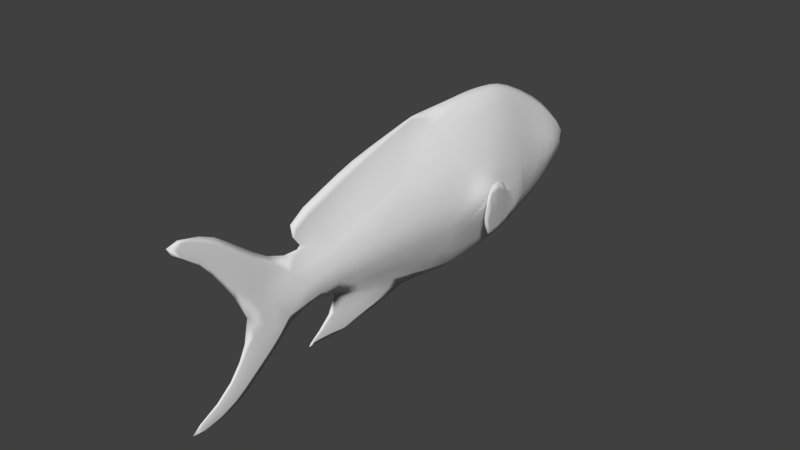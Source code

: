 # Source: orangefish1bUvanimb.blend  (saved by Blender 2.73.0; exported with 4.5.12 LTS)
import bpy
from mathutils import Matrix  # noqa: F401  (used for matrix-valued properties, if any)

bpy.ops.wm.read_factory_settings(use_empty=True)
scene = bpy.context.scene
scene.name = 'Scene'

# ---- collections
col_collection_1 = bpy.data.collections.new('Collection 1'); scene.collection.children.link(col_collection_1)

# ---- world
world_world = bpy.data.worlds.new('World'); scene.world = world_world
world_world.color = (0.05088, 0.05088, 0.05088)
world_world.use_sun_shadow = False
world_world.sun_shadow_jitter_overblur = 0.0
world_world.cycles.sampling_method = 'MANUAL'
world_world.cycles.sample_map_resolution = 256

# ---- meshes
me_plane = bpy.data.meshes.new('Plane')
me_plane.from_pydata([(3.507, 0.02632, 0.08932), (-0.7689, 0.9883, 0.03074), (-2.05, 0.178, 0.02698), (-2.592, -0.1693, 0.01631), (0.3823, -0.3767, 0.553), (1.732, -0.6107, 0.4984), (2.939, -0.01404, 0.3593), (-0.8981, -0.1038, 0.6729), (-2.252, -0.3839, 0.3779), (-2.754, -0.5816, 0.2004), (1.677, 0.06463, 0.5249), (-3.315, -0.7217, 0.02722), (0.1655, 0.08643, 0.7246), (2.462, -0.02968, 0.4248), (0.1723, -0.6876, 0.4984), (1.763, -0.7103, 0.4984), (1.319, -0.1757, 0.4984), (1.226, -0.2079, 0.4984), (1.319, 0.0698, 0.5913), (0.3665, -0.6958, 0.7994), (0.07713, -1.083, 0.8496), (0.1045, 0.9306, 0.998), (-0.2337, -0.08267, 0.9438), (-1.193, -1.231, 0.02913), (-1.728, -0.2754, 0.5173), (-1.436, 0.5664, 0.04314), (-3.796, -1.582, 0.02178), (-3.493, -1.309, 0.03696), (-3.588, -0.3673, 0.0529), (-4.16, 0.07735, 0.03731), (-4.156, -2.021, 0.02645), (-4.435, 0.2752, 0.02645), (0.8096, 0.07714, 0.6502), (0.85, 1.291, 0.2234), (-0.7955, 0.7641, 0.1626), (1.301, 1.314, 0.1745), (1.713, 1.188, 0.1661), (2.615, 0.617, 0.09638), (-1.708, -1.547, 0.01438), (0.2996, -1.145, 0.2068), (1.887, -0.909, 0.2717), (1.37, -1.014, 0.2906), (2.613, -0.652, 0.1337), (3.1, -0.4588, 0.08581), (-3.237, -0.3848, 0.002698), (0.3733, 1.138, 0.2058), (-3.156, -1.099, 0.002315), (0.8909, 0.1384, 0.7482), (1.05, -0.6532, 0.6489), (0.9802, -0.3076, 0.75), (1.495, -0.3611, 0.4984), (0.3008, -0.288, 0.8492), (-1.337, -0.9733, 0.1608), (-0.6673, -0.9657, 0.1738), (-1.658, -1.155, 0.01289), (-1.61, -1.163, 0.01456), (-1.969, -1.489, 0.0216), (3.042, 0.3646, 0.1743), (0.4343, -1.673, 0.0), (2.036, -1.257, 0.0), (0.3818, 1.461, 0.0), (1.729, 1.374, 0.0), (2.687, -1.09, 0.0), (2.662, 1.068, 0.0), (3.165, -0.7475, 0.0), (3.14, 0.7213, 0.0), (3.467, -0.4718, 0.0), (3.507, 0.02632, -0.08932), (3.421, 0.02323, 0.0), (3.861, 0.143, 0.0), (3.78, -0.12, 0.0), (-0.3421, -1.485, 0.0), (-0.7689, 0.9883, -0.03074), (-2.135, -1.095, 0.0), (-2.05, 0.178, -0.02698), (-2.742, -1.318, 0.0), (-2.592, -0.1693, -0.01631), (-3.032, -1.46, 0.0), (-3.157, -0.03599, 0.0), (-3.455, -1.842, 0.0), (-3.631, 0.3048, 0.0), (-3.818, -0.813, 0.0), (-4.697, 0.3362, 0.0), (-4.171, -0.2807, 0.0), (-5.222, -2.302, 0.0), (-3.85, -1.288, 0.0), (-0.7868, 1.246, 0.0), (-1.196, 1.17, 0.0), (-2.476, 0.8865, 0.0), (-3.523, 0.5021, 0.0), (-1.224, -1.609, 0.0), (-2.688, -1.789, 0.0), (0.3823, -0.3767, -0.553), (1.732, -0.6107, -0.4984), (2.939, -0.01404, -0.3593), (-0.8981, -0.1038, -0.6729), (-2.252, -0.3839, -0.3779), (-2.754, -0.5816, -0.2004), (1.677, 0.06463, -0.5249), (-3.315, -0.7217, -0.02722), (0.1655, 0.08643, -0.7246), (2.462, -0.02968, -0.4248), (0.1723, -0.6876, -0.4984), (1.763, -0.7103, -0.4984), (1.319, -0.1757, -0.4984), (1.226, -0.2079, -0.4984), (1.294, 1.412, 0.0), (1.319, 0.0698, -0.5913), (1.426, -1.487, 0.0), (0.3665, -0.6958, -0.7994), (0.07713, -1.083, -0.8496), (0.1045, 0.9306, -0.998), (-0.2337, -0.08267, -0.9438), (-1.193, -1.231, -0.02913), (-1.728, -0.2754, -0.5173), (-2.11, 1.03, 0.0), (-2.121, -1.76, 0.0), (-1.436, 0.5664, -0.04314), (-2.612, -0.1621, 0.0), (-4.145, 0.6121, 0.0), (-3.71, -2.068, 0.0), (-3.796, -1.582, -0.02178), (-3.493, -1.309, -0.03696), (-4.194, -1.814, 0.0), (-3.588, -0.3673, -0.0529), (-5.618, 0.7938, 0.0), (-4.16, 0.07735, -0.03731), (-4.083, -2.18, 0.0), (-4.156, -2.021, -0.02645), (-4.435, 0.2752, -0.02645), (-4.49, 0.1901, 0.0), (-4.379, 0.7416, 0.0), (0.8712, 1.415, 0.0), (0.8096, 0.07714, -0.6502), (0.85, 1.291, -0.2234), (-0.7955, 0.7641, -0.1626), (1.301, 1.314, -0.1745), (1.713, 1.188, -0.1661), (2.615, 0.617, -0.09638), (-1.708, -1.701, 0.0), (-1.708, -1.547, -0.01438), (-2.582, -1.576, 0.0), (0.2996, -1.145, -0.2068), (1.887, -0.909, -0.2717), (1.37, -1.014, -0.2906), (2.613, -0.652, -0.1337), (3.1, -0.4588, -0.08581), (-3.237, -0.3848, -0.002698), (0.3733, 1.138, -0.2058), (-3.156, -1.099, -0.002315), (0.8909, 0.1384, -0.7482), (1.05, -0.6532, -0.6489), (0.9802, -0.3076, -0.75), (1.495, -0.3611, -0.4984), (0.3008, -0.288, -0.8492), (-1.337, -0.9733, -0.1608), (-0.6673, -0.9657, -0.1738), (-1.658, -1.155, -0.01289), (-1.61, -1.163, -0.01456), (-1.969, -1.489, -0.0216), (-2.787, -1.785, 0.0), (3.042, 0.3646, -0.1743)], [], [(32, 18, 35, 33), (36, 10, 13, 37), (43, 64, 66, 0), (0, 66, 70), (33, 35, 106, 132), (24, 25, 2, 8), (8, 2, 3, 9), (9, 3, 78, 44, 11), (11, 44, 28, 81), (31, 131, 125), (30, 123, 84), (3, 2, 88, 89), (2, 25, 115, 88), (1, 60, 86, 87), (71, 23, 38, 139, 90), (14, 17, 16, 4), (42, 40, 59, 62), (73, 8, 9, 75), (42, 62, 64, 43), (75, 9, 11, 46, 77), (58, 39, 53, 71), (77, 46, 27, 79), (4, 16, 18, 32, 12), (52, 24, 8, 73), (58, 108, 41, 39), (16, 17, 22, 21, 47), (16, 50, 5, 10, 18), (18, 10, 36, 35), (108, 59, 40, 41), (22, 20, 19, 51, 21), (17, 15, 20, 22), (15, 5, 48, 19, 20), (53, 7, 24, 52), (139, 38, 116), (7, 34, 1, 25, 24), (25, 1, 87, 115), (3, 89, 118), (78, 3, 118), (28, 80, 119, 29), (27, 81, 85, 26), (127, 30, 84), (79, 27, 26, 120), (130, 31, 125, 82), (81, 28, 29, 83), (120, 26, 30, 127), (26, 85, 123, 30), (29, 119, 131, 31), (83, 29, 31, 130), (34, 45, 60, 1), (7, 12, 32, 33, 45, 34), (61, 36, 37, 63), (6, 57, 37, 13), (35, 36, 61, 106), (13, 42, 43, 6), (39, 41, 17, 14), (41, 40, 15, 17), (10, 5, 15, 40, 42, 13), (71, 53, 52, 23), (44, 78, 80, 28), (45, 33, 132, 60), (46, 11, 81, 27), (50, 16, 47, 49), (49, 47, 21, 51), (5, 50, 49, 48), (48, 49, 51, 19), (39, 14, 4, 12, 7, 53), (23, 52, 73, 54, 55), (69, 0, 68), (0, 70, 68), (141, 91, 160, 56), (73, 141, 56, 54), (54, 56, 38, 23, 55), (56, 160, 116, 38), (6, 0, 57), (57, 65, 63, 37), (0, 69, 65, 57), (6, 43, 0), (133, 134, 136, 107), (137, 138, 101, 98), (146, 67, 66, 64), (67, 70, 66), (134, 132, 106, 136), (114, 96, 74, 117), (96, 97, 76, 74), (97, 99, 147, 78, 76), (99, 81, 124, 147), (129, 125, 131), (128, 84, 123), (76, 89, 88, 74), (74, 88, 115, 117), (72, 87, 86, 60), (71, 90, 139, 140, 113), (102, 92, 104, 105), (145, 62, 59, 143), (73, 75, 97, 96), (145, 146, 64, 62), (75, 77, 149, 99, 97), (58, 71, 156, 142), (77, 79, 122, 149), (92, 100, 133, 107, 104), (155, 73, 96, 114), (58, 142, 144, 108), (104, 150, 111, 112, 105), (104, 107, 98, 93, 153), (107, 136, 137, 98), (108, 144, 143, 59), (112, 111, 154, 109, 110), (105, 112, 110, 103), (103, 110, 109, 151, 93), (156, 155, 114, 95), (139, 116, 140), (95, 114, 117, 72, 135), (117, 115, 87, 72), (76, 118, 89), (78, 118, 76), (124, 126, 119, 80), (122, 121, 85, 81), (127, 84, 128), (79, 120, 121, 122), (130, 82, 125, 129), (81, 83, 126, 124), (120, 127, 128, 121), (121, 128, 123, 85), (126, 129, 131, 119), (83, 130, 129, 126), (135, 72, 60, 148), (95, 135, 148, 134, 133, 100), (61, 63, 138, 137), (94, 101, 138, 161), (136, 106, 61, 137), (101, 94, 146, 145), (142, 102, 105, 144), (144, 105, 103, 143), (98, 101, 145, 143, 103, 93), (71, 113, 155, 156), (147, 124, 80, 78), (148, 60, 132, 134), (149, 122, 81, 99), (153, 152, 150, 104), (152, 154, 111, 150), (93, 151, 152, 153), (151, 109, 154, 152), (142, 156, 95, 100, 92, 102), (113, 158, 157, 73, 155), (69, 68, 67), (67, 68, 70), (141, 159, 160, 91), (73, 157, 159, 141), (157, 158, 113, 140, 159), (159, 140, 116, 160), (94, 161, 67), (161, 138, 63, 65), (67, 161, 65, 69), (94, 67, 146)])
me_plane.polygons.foreach_set('use_smooth', [True] * 154)
_uv = me_plane.uv_layers.new(name='UVMap')
_uv.uv.foreach_set('vector', [0.2232, 0.3269, 0.2143, 0.2727, 0.3646, 0.2581, 0.3687, 0.3065, 0.343, 0.2159, 0.2078, 0.2345, 0.1837, 0.152, 0.2581, 0.1268, 0.1166, 0.08841, 0.07841, 0.08473, 0.1087, 0.04926, 0.1717, 0.03927, 0.1717, 0.03927, 0.1087, 0.04926, 0.1484, 0.0118, 0.8378, 0.5176, 0.8333, 0.5644, 0.8091, 0.563, 0.8069, 0.519, 0.2126, 0.6002, 0.3074, 0.5574, 0.2671, 0.6273, 0.2044, 0.6568, 0.2044, 0.6568, 0.2671, 0.6273, 0.2311, 0.6891, 0.1842, 0.7119, 0.1842, 0.7119, 0.2311, 0.6891, 0.2554, 0.7474, 0.2129, 0.7602, 0.1722, 0.7726, 0.1722, 0.7726, 0.2129, 0.7602, 0.2207, 0.7974, 0.1674, 0.827, 0.3125, 0.8795, 0.3697, 0.8678, 0.3935, 0.9987, 0.02123, 0.8777, 0.0473, 0.8791, 0.0005747, 0.9942, 0.2311, 0.6891, 0.2671, 0.6273, 0.3614, 0.6639, 0.3279, 0.7798, 0.2671, 0.6273, 0.3074, 0.5574, 0.3743, 0.6233, 0.3614, 0.6639, 0.3508, 0.4815, 0.3935, 0.3534, 0.3829, 0.4801, 0.3791, 0.5245, 0.03492, 0.4661, 0.07894, 0.5535, 0.04637, 0.612, 0.02686, 0.6138, 0.03172, 0.5612, 0.1343, 0.4034, 0.1796, 0.2856, 0.1824, 0.2753, 0.171, 0.3774, 0.09983, 0.1426, 0.07964, 0.2232, 0.03041, 0.2108, 0.04215, 0.1396, 0.1087, 0.6517, 0.2044, 0.6568, 0.1842, 0.7119, 0.08917, 0.7189, 0.09983, 0.1426, 0.04215, 0.1396, 0.07841, 0.08473, 0.1166, 0.08841, 0.08917, 0.7189, 0.1842, 0.7119, 0.1722, 0.7726, 0.1224, 0.7602, 0.07546, 0.7515, 0.0006098, 0.3859, 0.07126, 0.3945, 0.1068, 0.4949, 0.03492, 0.4661, 0.07546, 0.7515, 0.1224, 0.7602, 0.1013, 0.7987, 0.0336, 0.801, 0.171, 0.3774, 0.1824, 0.2753, 0.2143, 0.2727, 0.2232, 0.3269, 0.2343, 0.3954, 0.115, 0.5661, 0.2126, 0.6002, 0.2044, 0.6568, 0.1087, 0.6517, 0.0006098, 0.3859, 0.01011, 0.2783, 0.07399, 0.2795, 0.07126, 0.3945, 0.9677, 0.1812, 0.9566, 0.1764, 0.8463, 0.04879, 0.9677, 0.0, 0.962, 0.1218, 0.1824, 0.2753, 0.1567, 0.2589, 0.1222, 0.2367, 0.2078, 0.2345, 0.2143, 0.2727, 0.2143, 0.2727, 0.2078, 0.2345, 0.343, 0.2159, 0.3646, 0.2581, 0.01011, 0.2783, 0.03041, 0.2108, 0.07964, 0.2232, 0.07399, 0.2795, 0.2216, 0.4405, 0.09092, 0.4194, 0.1346, 0.3838, 0.1872, 0.386, 0.3445, 0.3925, 0.9566, 0.1764, 0.9588, 0.2543, 0.7826, 0.147, 0.8463, 0.04879, 0.1093, 0.2347, 0.1222, 0.2367, 0.1284, 0.3103, 0.1346, 0.3838, 0.09092, 0.4194, 0.1068, 0.4949, 0.2246, 0.5105, 0.2126, 0.6002, 0.115, 0.5661, 0.02686, 0.6138, 0.04637, 0.612, 0.02526, 0.6583, 0.2246, 0.5105, 0.3249, 0.4874, 0.3508, 0.4815, 0.3074, 0.5574, 0.2126, 0.6002, 0.3074, 0.5574, 0.3508, 0.4815, 0.3791, 0.5245, 0.3743, 0.6233, 0.8046, 0.6874, 0.8087, 0.6102, 0.8067, 0.6855, 0.8109, 0.6102, 0.8128, 0.6722, 0.8107, 0.67, 0.2207, 0.7974, 0.3047, 0.7936, 0.3503, 0.8445, 0.2841, 0.8526, 0.1013, 0.7987, 0.1674, 0.827, 0.1084, 0.8362, 0.07108, 0.8341, 0.0, 0.8718, 0.02123, 0.8777, 0.0005747, 0.9942, 0.0336, 0.801, 0.1013, 0.7987, 0.07108, 0.8341, 0.008795, 0.8309, 0.3023, 0.8862, 0.3125, 0.8795, 0.3935, 0.9987, 0.3234, 0.9064, 0.1674, 0.827, 0.2207, 0.7974, 0.2841, 0.8526, 0.2389, 0.8581, 0.008795, 0.8309, 0.07108, 0.8341, 0.02123, 0.8777, 0.0, 0.8718, 0.07108, 0.8341, 0.1084, 0.8362, 0.0473, 0.8791, 0.02123, 0.8777, 0.2841, 0.8526, 0.3503, 0.8445, 0.3697, 0.8678, 0.3125, 0.8795, 0.2389, 0.8581, 0.2841, 0.8526, 0.3125, 0.8795, 0.3023, 0.8862, 0.3249, 0.4874, 0.356, 0.3589, 0.3935, 0.3534, 0.3508, 0.4815, 0.2246, 0.5105, 0.2343, 0.3954, 0.2232, 0.3269, 0.3687, 0.3065, 0.356, 0.3589, 0.3249, 0.4874, 0.3638, 0.2114, 0.343, 0.2159, 0.2581, 0.1268, 0.3126, 0.116, 0.1782, 0.1009, 0.2216, 0.08474, 0.2581, 0.1268, 0.1837, 0.152, 0.8333, 0.5644, 0.8378, 0.6102, 0.8122, 0.6091, 0.8091, 0.563, 0.1837, 0.152, 0.09983, 0.1426, 0.1166, 0.08841, 0.1782, 0.1009, 0.07126, 0.3945, 0.07399, 0.2795, 0.1796, 0.2856, 0.1343, 0.4034, 0.07399, 0.2795, 0.07964, 0.2232, 0.1093, 0.2347, 0.1796, 0.2856, 0.2078, 0.2345, 0.1222, 0.2367, 0.1093, 0.2347, 0.07964, 0.2232, 0.09983, 0.1426, 0.1837, 0.152, 0.03492, 0.4661, 0.1068, 0.4949, 0.115, 0.5661, 0.07894, 0.5535, 0.2129, 0.7602, 0.2554, 0.7474, 0.3047, 0.7936, 0.2207, 0.7974, 0.8375, 0.4718, 0.8378, 0.5176, 0.8069, 0.519, 0.8032, 0.4671, 0.1224, 0.7602, 0.1722, 0.7726, 0.1674, 0.827, 0.1013, 0.7987, 0.1567, 0.2589, 0.1824, 0.2753, 0.231, 0.3178, 0.174, 0.3137, 0.174, 0.3137, 0.231, 0.3178, 0.3445, 0.3925, 0.1872, 0.386, 0.1222, 0.2367, 0.1567, 0.2589, 0.174, 0.3137, 0.1284, 0.3103, 0.1284, 0.3103, 0.174, 0.3137, 0.1872, 0.386, 0.1346, 0.3838, 0.07126, 0.3945, 0.1343, 0.4034, 0.171, 0.3774, 0.2343, 0.3954, 0.2246, 0.5105, 0.1068, 0.4949, 0.07894, 0.5535, 0.115, 0.5661, 0.1087, 0.6517, 0.09468, 0.6019, 0.09306, 0.5969, 0.8046, 0.6102, 0.8046, 0.6511, 0.7911, 0.6576, 0.7826, 0.6854, 0.8035, 0.6576, 0.7891, 0.6967, 0.05474, 0.7051, 0.02946, 0.7189, 0.03133, 0.7294, 0.05728, 0.6389, 0.1087, 0.6517, 0.05474, 0.7051, 0.05728, 0.6389, 0.09468, 0.6019, 0.09468, 0.6019, 0.05728, 0.6389, 0.04637, 0.612, 0.07894, 0.5535, 0.09306, 0.5969, 0.05728, 0.6389, 0.03133, 0.7294, 0.02526, 0.6583, 0.04637, 0.612, 0.1782, 0.1009, 0.1717, 0.03927, 0.2216, 0.08474, 0.2216, 0.08474, 0.2626, 0.0695, 0.3126, 0.116, 0.2581, 0.1268, 0.1717, 0.03927, 0.1802, 0.0, 0.2626, 0.0695, 0.2216, 0.08474, 0.1782, 0.1009, 0.1166, 0.08841, 0.1717, 0.03927, 0.5904, 0.6741, 0.75, 0.693, 0.7477, 0.7413, 0.5839, 0.7282, 0.7266, 0.7836, 0.6452, 0.873, 0.5597, 0.8488, 0.5798, 0.7664, 0.5057, 0.912, 0.56, 0.9609, 0.501, 0.951, 0.471, 0.9157, 0.56, 0.9609, 0.5402, 0.9883, 0.501, 0.951, 0.7826, 0.5218, 0.8069, 0.519, 0.8091, 0.563, 0.7902, 0.5677, 0.5848, 0.4005, 0.5818, 0.3436, 0.6567, 0.3721, 0.6959, 0.4419, 0.5818, 0.3436, 0.5684, 0.2882, 0.6214, 0.3104, 0.6567, 0.3721, 0.5684, 0.2882, 0.5627, 0.2272, 0.6039, 0.2394, 0.646, 0.252, 0.6214, 0.3104, 0.5627, 0.2272, 0.559, 0.1727, 0.6098, 0.2022, 0.6039, 0.2394, 0.7015, 0.1196, 0.7826, 0.0, 0.7591, 0.131, 0.4135, 0.1227, 0.3941, 0.006201, 0.4403, 0.1212, 0.6214, 0.3104, 0.7177, 0.2192, 0.7508, 0.335, 0.6567, 0.3721, 0.6567, 0.3721, 0.7508, 0.335, 0.7636, 0.3756, 0.6959, 0.4419, 0.7392, 0.5176, 0.7683, 0.4744, 0.7721, 0.5188, 0.7826, 0.6455, 0.428, 0.5344, 0.4249, 0.4392, 0.4201, 0.3867, 0.4388, 0.3885, 0.4705, 0.4468, 0.5081, 0.5977, 0.5424, 0.6236, 0.5556, 0.7256, 0.5529, 0.7153, 0.4873, 0.858, 0.4352, 0.861, 0.4236, 0.7898, 0.4623, 0.7777, 0.501, 0.3483, 0.4817, 0.2812, 0.5684, 0.2882, 0.5818, 0.3436, 0.4873, 0.858, 0.5057, 0.912, 0.471, 0.9157, 0.4352, 0.861, 0.4817, 0.2812, 0.4681, 0.2487, 0.5144, 0.2398, 0.5627, 0.2272, 0.5684, 0.2882, 0.3941, 0.6147, 0.428, 0.5344, 0.4927, 0.5056, 0.4564, 0.6063, 0.4681, 0.2487, 0.4267, 0.1994, 0.4923, 0.2014, 0.5144, 0.2398, 0.5424, 0.6236, 0.5987, 0.6057, 0.5904, 0.6741, 0.5839, 0.7282, 0.5556, 0.7256, 0.5013, 0.4343, 0.501, 0.3483, 0.5818, 0.3436, 0.5848, 0.4005, 0.3941, 0.6147, 0.4564, 0.6063, 0.4561, 0.7215, 0.4035, 0.7223, 0.8162, 0.3989, 0.8559, 0.3565, 0.921, 0.2543, 1.0, 0.346, 0.8286, 0.3992, 0.5556, 0.7256, 0.5839, 0.7282, 0.5798, 0.7664, 0.4961, 0.7644, 0.5303, 0.7421, 0.5839, 0.7282, 0.7477, 0.7413, 0.7266, 0.7836, 0.5798, 0.7664, 0.4035, 0.7223, 0.4561, 0.7215, 0.4623, 0.7777, 0.4236, 0.7898, 0.5782, 0.561, 0.6977, 0.6086, 0.5476, 0.6156, 0.4974, 0.6179, 0.4524, 0.5826, 0.8286, 0.3992, 1.0, 0.346, 1.0, 0.4561, 0.7826, 0.4671, 0.4834, 0.7665, 0.4524, 0.5826, 0.4974, 0.6179, 0.4968, 0.6912, 0.4961, 0.7644, 0.4927, 0.5056, 0.5013, 0.4343, 0.5848, 0.4005, 0.591, 0.4905, 0.4201, 0.3867, 0.4185, 0.3421, 0.4388, 0.3885, 0.591, 0.4905, 0.5848, 0.4005, 0.6959, 0.4419, 0.7392, 0.5176, 0.7088, 0.5121, 0.6959, 0.4419, 0.7636, 0.3756, 0.7683, 0.4744, 0.7392, 0.5176, 0.8087, 0.6874, 0.8067, 0.6855, 0.8087, 0.6102, 0.8109, 0.6102, 0.8107, 0.67, 0.8087, 0.6722, 0.6098, 0.2022, 0.673, 0.1466, 0.7399, 0.1544, 0.6947, 0.2055, 0.4923, 0.2014, 0.463, 0.1661, 0.5007, 0.1638, 0.559, 0.1727, 0.3935, 0.1287, 0.3941, 0.006201, 0.4135, 0.1227, 0.4267, 0.1994, 0.4022, 0.1696, 0.463, 0.1661, 0.4923, 0.2014, 0.6924, 0.1129, 0.7133, 0.09257, 0.7826, 0.0, 0.7015, 0.1196, 0.559, 0.1727, 0.6297, 0.1413, 0.673, 0.1466, 0.6098, 0.2022, 0.4022, 0.1696, 0.3935, 0.1287, 0.4135, 0.1227, 0.463, 0.1661, 0.463, 0.1661, 0.4135, 0.1227, 0.4403, 0.1212, 0.5007, 0.1638, 0.673, 0.1466, 0.7015, 0.1196, 0.7591, 0.131, 0.7399, 0.1544, 0.6297, 0.1413, 0.6924, 0.1129, 0.7015, 0.1196, 0.673, 0.1466, 0.7088, 0.5121, 0.7392, 0.5176, 0.7826, 0.6455, 0.738, 0.6406, 0.591, 0.4905, 0.7088, 0.5121, 0.738, 0.6406, 0.75, 0.693, 0.5904, 0.6741, 0.5987, 0.6057, 0.7533, 0.7877, 0.7026, 0.8834, 0.6452, 0.873, 0.7266, 0.7836, 0.5566, 0.8998, 0.5597, 0.8488, 0.6452, 0.873, 0.6063, 0.9154, 0.7477, 0.7413, 0.7639, 0.7419, 0.7533, 0.7877, 0.7266, 0.7836, 0.5597, 0.8488, 0.5566, 0.8998, 0.5057, 0.912, 0.4873, 0.858, 0.4564, 0.6063, 0.5081, 0.5977, 0.5529, 0.7153, 0.4561, 0.7215, 0.4561, 0.7215, 0.5529, 0.7153, 0.4834, 0.7665, 0.4623, 0.7777, 0.5798, 0.7664, 0.5597, 0.8488, 0.4873, 0.858, 0.4623, 0.7777, 0.4834, 0.7665, 0.4961, 0.7644, 0.428, 0.5344, 0.4705, 0.4468, 0.5013, 0.4343, 0.4927, 0.5056, 0.6039, 0.2394, 0.6098, 0.2022, 0.6947, 0.2055, 0.646, 0.252, 0.738, 0.6406, 0.7826, 0.6455, 0.7701, 0.697, 0.75, 0.693, 0.5144, 0.2398, 0.4923, 0.2014, 0.559, 0.1727, 0.5627, 0.2272, 0.5303, 0.7421, 0.5382, 0.6877, 0.5946, 0.6833, 0.5556, 0.7256, 0.5382, 0.6877, 0.5476, 0.6156, 0.6977, 0.6086, 0.5946, 0.6833, 0.4961, 0.7644, 0.4968, 0.6912, 0.5382, 0.6877, 0.5303, 0.7421, 0.4968, 0.6912, 0.4974, 0.6179, 0.5476, 0.6156, 0.5382, 0.6877, 0.4564, 0.6063, 0.4927, 0.5056, 0.591, 0.4905, 0.5987, 0.6057, 0.5424, 0.6236, 0.5081, 0.5977, 0.4705, 0.4468, 0.485, 0.4033, 0.4867, 0.3983, 0.501, 0.3483, 0.5013, 0.4343, 0.8046, 0.6102, 0.7911, 0.6576, 0.7826, 0.6467, 0.8035, 0.6915, 0.7891, 0.6967, 0.8035, 0.6576, 0.4476, 0.2952, 0.4493, 0.3614, 0.4245, 0.271, 0.4226, 0.2815, 0.501, 0.3483, 0.4867, 0.3983, 0.4493, 0.3614, 0.4476, 0.2952, 0.4867, 0.3983, 0.485, 0.4033, 0.4705, 0.4468, 0.4388, 0.3885, 0.4493, 0.3614, 0.4493, 0.3614, 0.4388, 0.3885, 0.4185, 0.3421, 0.4245, 0.271, 0.5566, 0.8998, 0.6063, 0.9154, 0.56, 0.9609, 0.6063, 0.9154, 0.6452, 0.873, 0.7026, 0.8834, 0.6531, 0.9301, 0.56, 0.9609, 0.6063, 0.9154, 0.6531, 0.9301, 0.5716, 1.0, 0.5566, 0.8998, 0.56, 0.9609, 0.5057, 0.912])
me_plane.use_remesh_preserve_volume = False
me_plane.use_remesh_preserve_attributes = False
me_plane.use_mirror_vertex_groups = False
me_plane.update()
arm_armature = bpy.data.armatures.new('Armature')  # bones are not reproduced

# ---- objects
ob_armature = bpy.data.objects.new('Armature', arm_armature)
ob_plane = bpy.data.objects.new('Plane', me_plane)

# ---- transforms, parenting, visibility, modifiers, constraints
ob_armature.location = (1.996, 0.0, 0.0)
ob_armature.rotation_euler = (-0.0, -1.571, 0.0)
ob_armature.show_in_front = True
ob_armature.lineart.crease_threshold = 0.0
ob_plane.parent = ob_armature
ob_plane.matrix_parent_inverse = Matrix(((-4.371e-08, 0.0, 1.0, 8.723e-08), (0.0, 1.0, 0.0, 0.0), (-1.0, 0.0, -4.371e-08, 1.996), (0.0, 0.0, 0.0, 1.0)))
ob_plane.location = (-8.259e-08, 0.01418, 0.312)
ob_plane.rotation_euler = (1.571, 0.08727, 1.571)
ob_plane.lineart.crease_threshold = 0.0
_vg = ob_plane.vertex_groups.new(name='Bone')
for _i, _w in zip([0, 1, 4, 5, 6, 10, 12, 13, 14, 15, 16, 17, 18, 19, 20, 32, 33, 34, 35, 36, 37, 39, 40, 41, 42, 43, 45, 47, 48, 49, 50, 57, 58, 59, 60, 61, 62, 63, 64, 65, 66, 67, 68, 69, 70, 72, 86, 87, 92, 93, 94, 98, 100, 101, 102, 103, 104, 105, 106, 107, 108, 132, 133, 134, 135, 136, 137, 138, 142, 143, 144, 145, 146, 148, 151, 152, 153, 161], [0.9806, 0.07305, 0.07669, 0.789, 0.9753, 0.9221, 0.06169, 0.9577, 0.08559, 0.7913, 0.359, 0.4478, 0.7149, 0.05759, 0.05737, 0.2355, 0.471, 0.09227, 0.7148, 0.8589, 0.9515, 0.09107, 0.9024, 0.77, 0.9731, 0.9801, 0.2669, 0.02853, 0.3737, 0.09136, 0.6193, 0.9737, 0.1238, 0.9079, 0.2642, 0.8498, 0.9715, 0.9476, 0.9811, 0.974, 0.9822, 0.9816, 0.9813, 0.9809, 0.9818, 0.0708, 0.1212, 0.05287, 0.03566, 0.7246, 0.9815, 0.9184, 0.03766, 0.9788, 0.02472, 0.6896, 0.2787, 0.1944, 0.719, 0.6957, 0.7678, 0.5485, 0.2666, 0.4748, 0.07999, 0.7135, 0.8571, 0.9553, 0.08641, 0.8757, 0.7292, 0.976, 0.982, 0.2783, 0.1776, 0.03719, 0.579, 0.9761]): _vg.add([_i], _w, 'REPLACE')
_vg = ob_plane.vertex_groups.new(name='Bone.001')
for _i, _w in zip([1, 2, 4, 5, 7, 10, 12, 14, 15, 16, 17, 18, 19, 20, 23, 25, 32, 33, 34, 35, 36, 37, 39, 40, 41, 45, 48, 50, 53, 58, 59, 60, 61, 63, 71, 72, 74, 86, 87, 88, 90, 92, 93, 95, 100, 102, 103, 104, 105, 106, 107, 108, 113, 115, 117, 132, 133, 134, 135, 136, 137, 142, 143, 144, 148, 153, 156], [0.3283, 0.0001189, 0.8227, 0.05886, 0.1215, 0.01105, 0.7554, 0.8103, 0.0628, 0.0967, 0.1782, 0.1388, 0.007577, 0.01792, 0.01478, 0.09109, 0.635, 0.3795, 0.4053, 0.1909, 0.08661, 0.003769, 0.7554, 0.02257, 0.1302, 0.4972, 0.03022, 0.06033, 0.08767, 0.7365, 0.01835, 0.4694, 0.09266, 0.00988, 0.1099, 0.3633, 0.003844, 0.4001, 0.2599, 0.006931, 0.04447, 0.7942, 0.04153, 0.1113, 0.8083, 0.8155, 0.04376, 0.08313, 0.135, 0.1864, 0.1114, 0.138, 0.01983, 0.08272, 0.1058, 0.3132, 0.611, 0.3658, 0.4661, 0.1846, 0.08377, 0.754, 0.01306, 0.1234, 0.4646, 0.04753, 0.08015]): _vg.add([_i], _w, 'REPLACE')
_vg = ob_plane.vertex_groups.new(name='Bone.002')
for _i, _w in zip([1, 2, 3, 4, 7, 8, 12, 14, 23, 24, 25, 32, 33, 34, 35, 38, 39, 45, 52, 53, 54, 55, 56, 58, 60, 71, 72, 73, 74, 76, 78, 86, 87, 88, 89, 90, 91, 92, 95, 96, 100, 102, 106, 113, 114, 115, 116, 117, 118, 132, 133, 134, 135, 136, 139, 140, 141, 142, 148, 155, 156, 157, 158, 159, 160], [0.4391, 0.271, 0.08747, 0.02845, 0.8403, 0.08455, 0.1485, 0.06319, 0.7439, 0.8518, 0.6592, 0.047, 0.08259, 0.4159, 0.03018, 0.4628, 0.1387, 0.1569, 0.8793, 0.8849, 0.4079, 0.5721, 0.3209, 0.1184, 0.1885, 0.8408, 0.4391, 0.1164, 0.2718, 0.0898, 0.01041, 0.3574, 0.5293, 0.2674, 0.1909, 0.6757, 0.3456, 0.03631, 0.8525, 0.08046, 0.1088, 0.05665, 0.03524, 0.73, 0.8702, 0.6038, 0.3525, 0.6402, 0.09037, 0.07771, 0.04682, 0.09042, 0.3802, 0.03434, 0.4967, 0.4898, 0.3377, 0.137, 0.1854, 0.8819, 0.8941, 0.3923, 0.5879, 0.3381, 0.344]): _vg.add([_i], _w, 'REPLACE')
_vg = ob_plane.vertex_groups.new(name='Bone.003')
for _i, _w in zip([1, 2, 3, 8, 9, 23, 24, 25, 26, 27, 28, 29, 30, 31, 34, 38, 44, 46, 52, 54, 55, 56, 60, 71, 72, 73, 74, 75, 76, 77, 78, 79, 80, 82, 83, 84, 85, 86, 87, 88, 89, 90, 91, 96, 97, 113, 114, 115, 116, 117, 118, 119, 120, 121, 122, 123, 124, 125, 126, 127, 128, 129, 130, 131, 135, 139, 140, 141, 147, 149, 155, 157, 158, 159, 160], [0.07316, 0.6594, 0.7657, 0.9032, 0.9643, 0.2169, 0.1243, 0.2053, 0.1001, 0.08496, 0.06188, 0.08226, 0.09124, 0.07942, 0.03048, 0.5243, 0.1267, 0.117, 0.106, 0.5775, 0.4078, 0.6697, 0.002651, 0.01067, 0.0813, 0.8743, 0.6561, 0.8743, 0.7616, 0.1545, 0.3012, 0.08309, 0.06955, 0.07946, 0.07857, 0.0849, 0.1169, 0.06078, 0.106, 0.6492, 0.6507, 0.2675, 0.6453, 0.9087, 0.9707, 0.2278, 0.1127, 0.2683, 0.6386, 0.2078, 0.7012, 0.07872, 0.08811, 0.09686, 0.0881, 0.0944, 0.06063, 0.07895, 0.08213, 0.09009, 0.09131, 0.07942, 0.08044, 0.07696, 0.03513, 0.4889, 0.5045, 0.6531, 0.1179, 0.1262, 0.1044, 0.5953, 0.3925, 0.6529, 0.6469]): _vg.add([_i], _w, 'REPLACE')
_vg = ob_plane.vertex_groups.new(name='Bone.004')
for _i, _w in zip([2, 3, 9, 11, 26, 27, 28, 29, 30, 31, 44, 46, 74, 75, 76, 77, 78, 79, 80, 81, 82, 83, 84, 85, 88, 89, 97, 99, 118, 119, 120, 121, 122, 123, 124, 125, 126, 127, 128, 129, 130, 131, 147, 149], [0.02157, 0.1379, 0.01195, 0.9948, 0.8995, 0.9145, 0.9342, 0.9139, 0.9084, 0.9171, 0.8654, 0.8819, 0.02234, 0.1176, 0.1392, 0.8441, 0.6656, 0.9164, 0.9253, 0.9995, 0.9171, 0.9182, 0.9148, 0.8826, 0.04007, 0.1429, 0.0009979, 0.9971, 0.1995, 0.9175, 0.9115, 0.9027, 0.9113, 0.9052, 0.9343, 0.9176, 0.9138, 0.9096, 0.9084, 0.917, 0.9161, 0.9196, 0.8695, 0.8727]): _vg.add([_i], _w, 'REPLACE')
_vg = ob_plane.vertex_groups.new(name='Bone.005')
for _i, _w in zip([59, 92, 93, 98, 102, 103, 104, 105, 107, 108, 109, 110, 112, 133, 134, 136, 143, 144, 150, 151, 152, 153, 154], [0.009526, 0.08877, 0.2073, 0.04772, 0.07229, 0.2237, 0.465, 0.5296, 0.1348, 0.02897, 0.4118, 0.4001, 0.1364, 0.04876, 0.006644, 0.009899, 0.07078, 0.1001, 0.1921, 0.4574, 0.8209, 0.3782, 0.1937]): _vg.add([_i], _w, 'REPLACE')
_vg = ob_plane.vertex_groups.new(name='Bone.007')
for _i, _w in zip([1, 34, 72, 86, 87, 92, 103, 104, 105, 107, 109, 110, 111, 112, 150, 151, 152, 154], [0.07302, 0.01468, 0.01313, 0.03533, 0.02838, 0.007581, 0.0153, 0.167, 0.1315, 0.03769, 0.6128, 0.6494, 1.007, 0.873, 0.7825, 0.3454, 0.1288, 0.8168]): _vg.add([_i], _w, 'REPLACE')
_vg = ob_plane.vertex_groups.new(name='Bone.006')
for _i, _w in zip([4, 5, 10, 15, 16, 17, 18, 19, 20, 22, 32, 40, 41, 47, 48, 49, 50, 51], [0.02161, 0.1659, 0.03848, 0.1228, 0.3701, 0.1789, 0.09275, 0.1723, 0.1536, 0.07367, 0.04842, 0.02725, 0.03932, 0.1924, 0.2373, 0.7234, 0.3219, 0.1127]): _vg.add([_i], _w, 'REPLACE')
_vg = ob_plane.vertex_groups.new(name='Bone.008')
for _i, _w in zip([16, 17, 18, 19, 20, 21, 22, 47, 48, 49, 51], [0.1663, 0.18, 0.02414, 0.739, 0.7524, 1.001, 0.9082, 0.7428, 0.3435, 0.1709, 0.8736]): _vg.add([_i], _w, 'REPLACE')
_m = ob_plane.modifiers.new('Subsurf', 'SUBSURF')
_m.uv_smooth = 'PRESERVE_CORNERS'
_m.quality = 1
_m.render_levels = 1
_m.show_only_control_edges = False
_m = ob_plane.modifiers.new('Armature', 'ARMATURE')
_m.object = ob_armature

# ---- collection membership
col_collection_1.objects.link(ob_armature)
col_collection_1.objects.link(ob_plane)

# ---- scene / render settings (as saved in the file)
scene.frame_start = 0; scene.frame_end = 32; scene.frame_set(0)
scene.render.engine = 'BLENDER_EEVEE_NEXT'
scene.render.resolution_percentage = 50
scene.render.dither_intensity = 0.0
scene.cycles.use_denoising = False
scene.cycles.samples = 10
scene.cycles.sampling_pattern = 'TABULATED_SOBOL'
scene.cycles.light_sampling_threshold = 0.0
scene.cycles.use_adaptive_sampling = False
scene.cycles.use_light_tree = False
scene.cycles.blur_glossy = 0.0
scene.cycles.pixel_filter_type = 'GAUSSIAN'
scene.cycles.sample_clamp_indirect = 0.0
scene.view_settings.view_transform = 'Standard'
bpy.context.view_layer.update()

# ---- added for rendering (the .blend has no active camera and no usable light): camera, sun
cam_auto = bpy.data.cameras.new('AutoCamera')
cam_auto.lens = 50.0
cam_auto.sensor_width = 36.0
cam_auto.clip_end = 1000.0
ob_auto_camera = bpy.data.objects.new('AutoCamera', cam_auto)
scene.collection.objects.link(ob_auto_camera)
ob_auto_camera.location = (9.28457, -11.8521, 7.4035)
ob_auto_camera.rotation_euler = (1.09748, -7.21219e-08, 0.694738)
scene.camera = ob_auto_camera
light_auto_sun = bpy.data.lights.new('AutoSun', 'SUN')
light_auto_sun.energy = 3.0
light_auto_sun.angle = 0.0523599
ob_auto_sun = bpy.data.objects.new('AutoSun', light_auto_sun)
scene.collection.objects.link(ob_auto_sun)
ob_auto_sun.rotation_euler = (0.872665, 0.174533, 0.523599)
bpy.context.view_layer.update()
